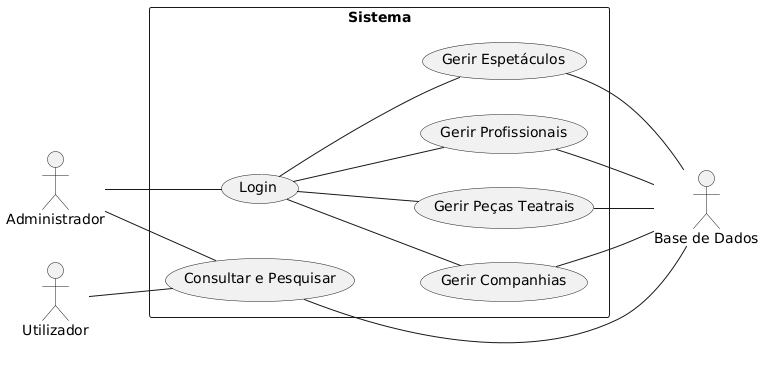

The diagram above was rendered by PlantUML. Its source (embedded in the PNG):
@startuml
left to right direction

actor Administrador as Admin
actor Utilizador as User
actor "Base de Dados" as BD

rectangle "Sistema" {
    usecase "Login" as UC_Login
    usecase "Gerir Companhias" as UC_GerirCompanhias
    usecase "Gerir Peças Teatrais" as UC_GerirPecasTeatrais
    usecase "Gerir Profissionais" as UC_GerirProfissionais
    usecase "Gerir Espetáculos" as UC_GerirEspetaculos
    usecase "Consultar e Pesquisar" as UC_ConsultarPesquisar
}

' Atores à esquerda
Admin -- UC_Login
Admin -- UC_ConsultarPesquisar
UC_Login -- UC_GerirCompanhias
UC_Login -- UC_GerirPecasTeatrais
UC_Login -- UC_GerirProfissionais
UC_Login -- UC_GerirEspetaculos

User -- UC_ConsultarPesquisar

' Base de Dados à direita
UC_ConsultarPesquisar -- BD
UC_GerirCompanhias -- BD
UC_GerirPecasTeatrais -- BD
UC_GerirProfissionais -- BD
UC_GerirEspetaculos -- BD
@enduml